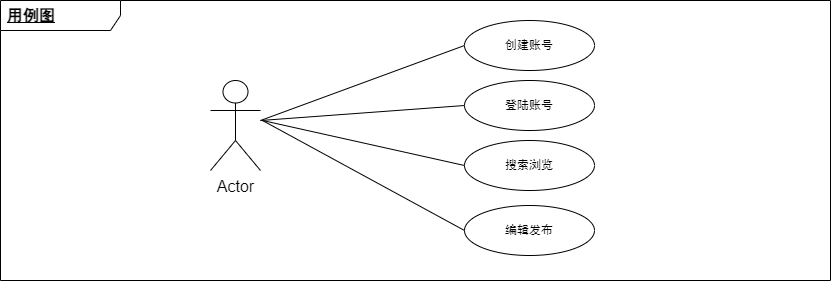

The diagram above was exported from draw.io. Its source (the exported page's mxGraphModel, read from the mxfile embedded in the PNG):
<mxGraphModel dx="1869" dy="801" grid="1" gridSize="10" guides="1" tooltips="1" connect="1" arrows="1" fold="1" page="1" pageScale="1" pageWidth="827" pageHeight="1169" math="0" shadow="0">
  <root>
    <mxCell id="0" />
    <mxCell id="1" parent="0" />
    <mxCell id="87Q0-yF6agQ6O_MBCrua-6" value="" style="endArrow=none;html=1;rounded=0;entryX=0;entryY=0.5;entryDx=0;entryDy=0;" parent="1" target="87Q0-yF6agQ6O_MBCrua-8" edge="1">
      <mxGeometry width="50" height="50" relative="1" as="geometry">
        <mxPoint x="-120" y="500" as="sourcePoint" />
        <mxPoint x="-39.40285000290669" y="484.8507125007267" as="targetPoint" />
      </mxGeometry>
    </mxCell>
    <mxCell id="87Q0-yF6agQ6O_MBCrua-8" value="创建账号" style="ellipse;whiteSpace=wrap;html=1;" parent="1" vertex="1">
      <mxGeometry x="84" y="400" width="130" height="50" as="geometry" />
    </mxCell>
    <mxCell id="ni51FiB8h9C_B713Kg_L-3" value="登陆账号" style="ellipse;whiteSpace=wrap;html=1;" parent="1" vertex="1">
      <mxGeometry x="84" y="460" width="130" height="50" as="geometry" />
    </mxCell>
    <mxCell id="ni51FiB8h9C_B713Kg_L-5" value="编辑发布" style="ellipse;whiteSpace=wrap;html=1;" parent="1" vertex="1">
      <mxGeometry x="84" y="585" width="130" height="50" as="geometry" />
    </mxCell>
    <mxCell id="ni51FiB8h9C_B713Kg_L-6" value="" style="endArrow=none;html=1;rounded=0;exitX=1;exitY=0.3333333333333333;exitDx=0;exitDy=0;exitPerimeter=0;entryX=0;entryY=0.5;entryDx=0;entryDy=0;" parent="1" target="ni51FiB8h9C_B713Kg_L-3" edge="1">
      <mxGeometry width="50" height="50" relative="1" as="geometry">
        <mxPoint x="-120" y="500" as="sourcePoint" />
        <mxPoint x="-30" y="490" as="targetPoint" />
        <Array as="points" />
      </mxGeometry>
    </mxCell>
    <mxCell id="ni51FiB8h9C_B713Kg_L-19" value="搜索浏览" style="ellipse;whiteSpace=wrap;html=1;" parent="1" vertex="1">
      <mxGeometry x="84" y="520" width="130" height="50" as="geometry" />
    </mxCell>
    <mxCell id="ni51FiB8h9C_B713Kg_L-20" value="" style="endArrow=none;html=1;rounded=0;fontSize=16;entryX=0;entryY=0.5;entryDx=0;entryDy=0;" parent="1" target="ni51FiB8h9C_B713Kg_L-19" edge="1">
      <mxGeometry width="50" height="50" relative="1" as="geometry">
        <mxPoint x="-118" y="500" as="sourcePoint" />
        <mxPoint x="192" y="520" as="targetPoint" />
      </mxGeometry>
    </mxCell>
    <mxCell id="ni51FiB8h9C_B713Kg_L-22" value="" style="endArrow=none;html=1;rounded=0;fontSize=16;entryX=0;entryY=0.5;entryDx=0;entryDy=0;" parent="1" target="ni51FiB8h9C_B713Kg_L-5" edge="1">
      <mxGeometry width="50" height="50" relative="1" as="geometry">
        <mxPoint x="-118" y="500" as="sourcePoint" />
        <mxPoint x="212" y="535" as="targetPoint" />
      </mxGeometry>
    </mxCell>
    <mxCell id="ni51FiB8h9C_B713Kg_L-37" value="Actor" style="shape=umlActor;verticalLabelPosition=bottom;verticalAlign=top;html=1;fontSize=16;fillColor=none;" parent="1" vertex="1">
      <mxGeometry x="-170" y="460" width="50" height="90" as="geometry" />
    </mxCell>
    <mxCell id="ni51FiB8h9C_B713Kg_L-140" value="&lt;b style=&quot;font-size: 16px; text-align: center;&quot;&gt;&lt;u&gt;用例图&lt;/u&gt;&lt;/b&gt;" style="shape=umlFrame;whiteSpace=wrap;html=1;width=120;height=30;boundedLbl=1;verticalAlign=middle;align=left;spacingLeft=5;fontSize=15;fillColor=none;" parent="1" vertex="1">
      <mxGeometry x="-380" y="380" width="830" height="280" as="geometry" />
    </mxCell>
  </root>
</mxGraphModel>